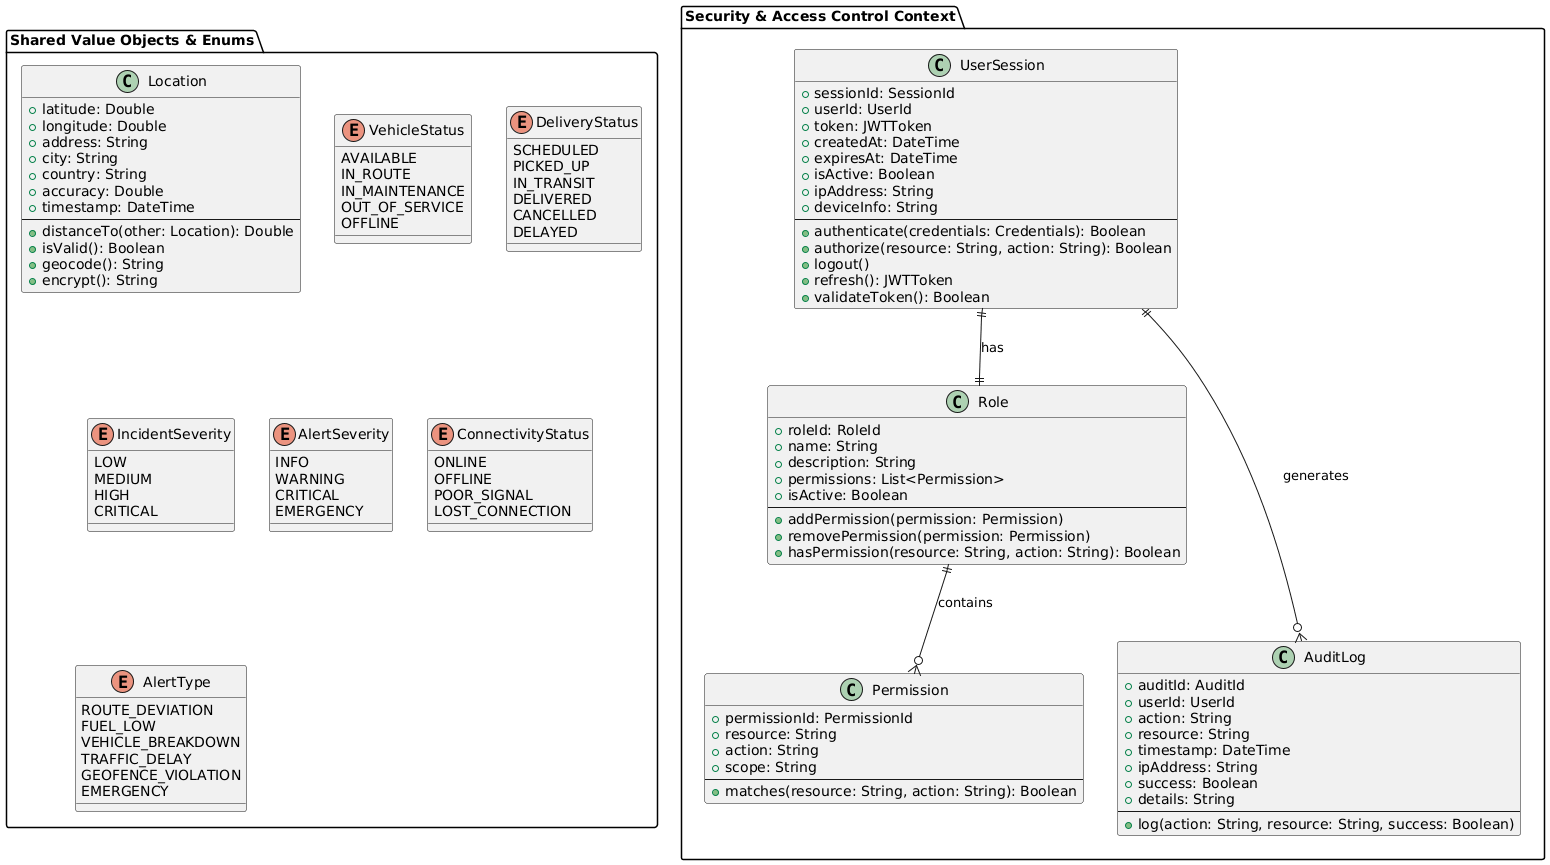

The diagram above was rendered by PlantUML. Its source (embedded in the PNG):
@startuml
!define RECTANGLE class



package "Shared Value Objects & Enums" {
    RECTANGLE Location {
        +latitude: Double
        +longitude: Double
        +address: String
        +city: String
        +country: String
        +accuracy: Double
        +timestamp: DateTime
        --
        +distanceTo(other: Location): Double
        +isValid(): Boolean
        +geocode(): String
        +encrypt(): String
    }
    
    enum VehicleStatus {
        AVAILABLE
        IN_ROUTE
        IN_MAINTENANCE
        OUT_OF_SERVICE
        OFFLINE
    }
    
    enum DeliveryStatus {
        SCHEDULED
        PICKED_UP
        IN_TRANSIT
        DELIVERED
        CANCELLED
        DELAYED
    }
    
    enum IncidentSeverity {
        LOW
        MEDIUM
        HIGH
        CRITICAL
    }
    
    enum AlertSeverity {
        INFO
        WARNING
        CRITICAL
        EMERGENCY
    }
    
    enum ConnectivityStatus {
        ONLINE
        OFFLINE
        POOR_SIGNAL
        LOST_CONNECTION
    }
    
    enum AlertType {
        ROUTE_DEVIATION
        FUEL_LOW
        VEHICLE_BREAKDOWN
        TRAFFIC_DELAY
        GEOFENCE_VIOLATION
        EMERGENCY
    }
}


package "Security & Access Control Context" {
  together {
    RECTANGLE UserSession {
        +sessionId: SessionId
        +userId: UserId
        +token: JWTToken
        +createdAt: DateTime
        +expiresAt: DateTime
        +isActive: Boolean
        +ipAddress: String
        +deviceInfo: String
        --
        +authenticate(credentials: Credentials): Boolean
        +authorize(resource: String, action: String): Boolean
        +logout()
        +refresh(): JWTToken
        +validateToken(): Boolean
    }

    RECTANGLE Role {
        +roleId: RoleId
        +name: String
        +description: String
        +permissions: List<Permission>
        +isActive: Boolean
        --
        +addPermission(permission: Permission)
        +removePermission(permission: Permission)
        +hasPermission(resource: String, action: String): Boolean
    }
  }

  together {
    RECTANGLE Permission {
        +permissionId: PermissionId
        +resource: String
        +action: String
        +scope: String
        --
        +matches(resource: String, action: String): Boolean
    }

    RECTANGLE AuditLog {
        +auditId: AuditId
        +userId: UserId
        +action: String
        +resource: String
        +timestamp: DateTime
        +ipAddress: String
        +success: Boolean
        +details: String
        --
        +log(action: String, resource: String, success: Boolean)
    }
  }
}


' Key Relationships - Security Context
UserSession ||--|| Role : "has"
Role ||--o{ Permission : "contains"
UserSession ||--o{ AuditLog : "generates"
@enduml